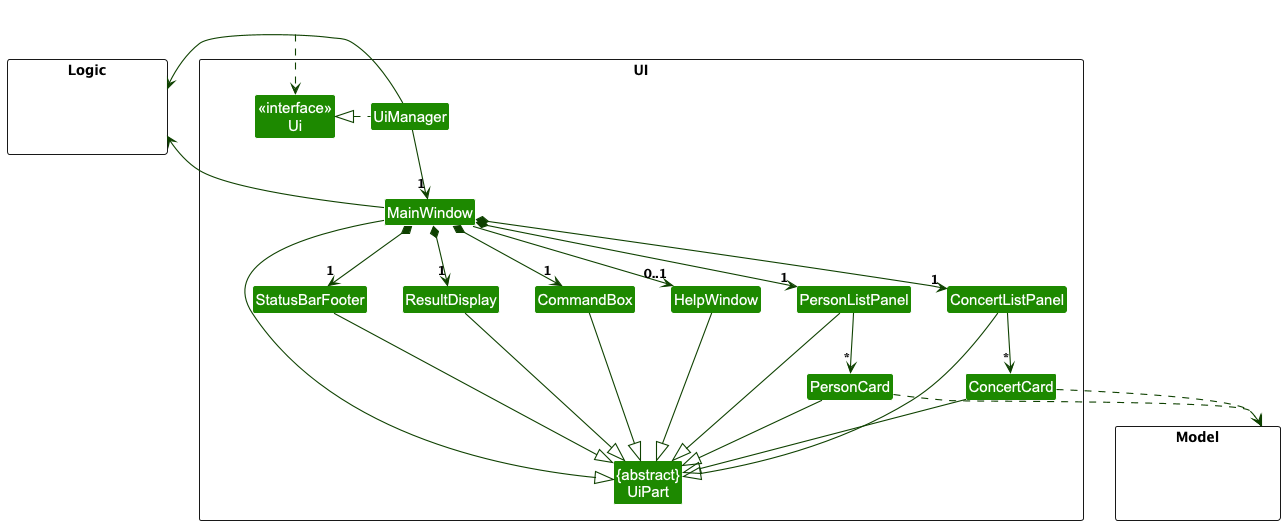

The diagram above was rendered by PlantUML. Its source (embedded in the PNG):
@startuml
!include style.puml
skinparam arrowThickness 1.1
skinparam arrowColor UI_COLOR_T4
skinparam classBackgroundColor UI_COLOR

package UI <<Rectangle>>{
Class "<<interface>>\nUi" as Ui
Class "{abstract}\nUiPart" as UiPart
Class UiManager
Class MainWindow
Class HelpWindow
Class ResultDisplay
Class PersonListPanel
Class PersonCard
Class ConcertListPanel
Class ConcertCard
Class StatusBarFooter
Class CommandBox
}

package Model <<Rectangle>> {
Class HiddenModel #FFFFFF
}

package Logic <<Rectangle>> {
Class HiddenLogic #FFFFFF
}

Class HiddenOutside #FFFFFF
HiddenOutside ..> Ui

UiManager .left.|> Ui
UiManager -down-> "1" MainWindow
MainWindow *-down->  "1" CommandBox
MainWindow *-down-> "1" ResultDisplay
MainWindow *-down-> "1" PersonListPanel
MainWindow *-down-> "1" ConcertListPanel
MainWindow *-down-> "1" StatusBarFooter
MainWindow --> "0..1" HelpWindow

PersonListPanel -down-> "*" PersonCard
ConcertListPanel -down-> "*" ConcertCard

MainWindow -left-|> UiPart

ResultDisplay --|> UiPart
CommandBox --|> UiPart
PersonListPanel --|> UiPart
PersonCard --|> UiPart
ConcertListPanel --|> UiPart
ConcertCard --|> UiPart
StatusBarFooter --|> UiPart
HelpWindow --|> UiPart

PersonCard ..> Model
ConcertCard ..> Model
UiManager -right-> Logic
MainWindow -left-> Logic

PersonListPanel -[hidden]left- HelpWindow
HelpWindow -[hidden]left- CommandBox
CommandBox -[hidden]left- ResultDisplay
ResultDisplay -[hidden]left- StatusBarFooter

MainWindow -[hidden]-|> UiPart
@enduml